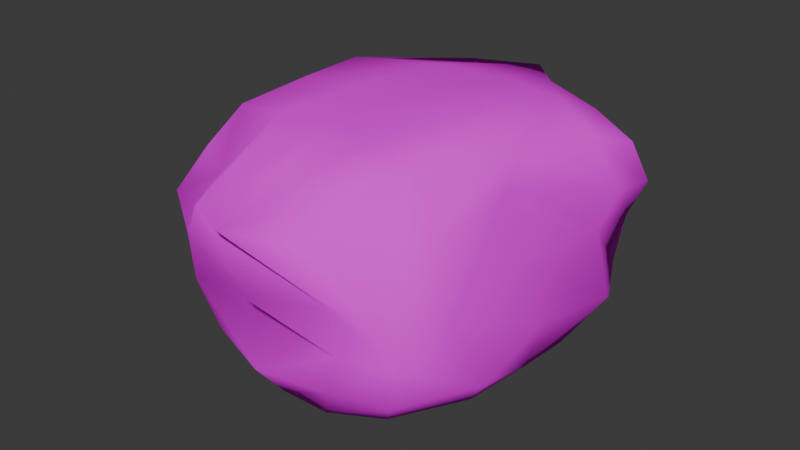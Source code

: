 # Source: roccia.blend  (saved by Blender 4.1.24; exported with 4.5.12 LTS)
import bpy
from mathutils import Matrix  # noqa: F401  (used for matrix-valued properties, if any)

bpy.ops.wm.read_factory_settings(use_empty=True)
scene = bpy.context.scene
scene.name = 'Scene'

# ---- collections
col_collection = bpy.data.collections.new('Collection'); scene.collection.children.link(col_collection)

# ---- images (referenced by path relative to the original .blend; pixels are not part of the script)
import os
ASSET_DIR = os.environ.get("B2B_ASSET_DIR", "")  # directory of the original .blend (textures are referenced by path, not embedded)
HERE = os.path.dirname(os.path.abspath(__file__))  # packed textures are extracted next to this script under _unpacked/

def load_image(name, relpath, width, height, colorspace="sRGB"):
    """Load a texture the original file referenced (path relative to the .blend, or extracted next to this script)."""
    p = next((c for c in (os.path.join(HERE, relpath), os.path.join(ASSET_DIR, relpath)) if relpath and os.path.exists(c)), "")
    if p:
        img = bpy.data.images.load(p, check_existing=True)
        img.name = name
    else:  # same state as the original file: an image datablock whose file is absent (Cycles renders it pink)
        img = bpy.data.images.new(name, width, height)
        img.source = "FILE"
        img.filepath = "//" + (relpath or name)
    img.colorspace_settings.name = colorspace
    return img
img_diffuse_png = load_image('diffuse.png', 'diffuse.png', 1024, 1024, 'sRGB')

# ---- materials (node trees are filled in below, after node groups)
mat_material_001 = bpy.data.materials.new('Material.001')
mat_material_001.use_transparent_shadow = False
mat_material_001.diffuse_color = (0.64, 0.64, 0.64, 1.0)
mat_material_001.roughness = 0.8828

# ---- material node trees
mat_material_001.use_nodes = True; mat_material_001.node_tree.nodes.clear()
_N = mat_material_001.node_tree.nodes; _L = mat_material_001.node_tree.links
n0 = _N.new('ShaderNodeBsdfPrincipled'); n0.name = 'Principled BSDF'; n0.location = (0, 300)
n0.inputs[1].default_value = 0.3
n0.inputs[2].default_value = 1.0
n0.inputs[3].default_value = 1.0
n0.inputs[13].default_value = 0.007937
n1 = _N.new('ShaderNodeOutputMaterial'); n1.name = 'Material Output'; n1.location = (280, 300)
n2 = _N.new('ShaderNodeTexImage'); n2.name = 'Image Texture'; n2.location = (-329, 330)
n2.image = img_diffuse_png
_L.new(n0.outputs[0], n1.inputs[0])
_L.new(n2.outputs[0], n0.inputs[0])
n1.is_active_output = True

# ---- world
world_world = bpy.data.worlds.new('World'); scene.world = world_world
world_world.use_nodes = True; world_world.node_tree.nodes.clear()
_N = world_world.node_tree.nodes; _L = world_world.node_tree.links
n0 = _N.new('ShaderNodeOutputWorld'); n0.name = 'World Output'; n0.location = (300, 300)
n1 = _N.new('ShaderNodeBackground'); n1.name = 'Background'; n1.location = (10, 300)
n1.inputs[0].default_value = (0.05088, 0.05088, 0.05088, 1.0)
_L.new(n1.outputs[0], n0.inputs[0])
n0.is_active_output = True
world_world.color = (0.05088, 0.05088, 0.05088)
world_world.use_sun_shadow = False
world_world.sun_shadow_jitter_overblur = 0.0

# ---- meshes
me_cube_001 = bpy.data.meshes.new('Cube.001')
me_cube_001.from_pydata([(0.8969, -0.1167, -1.078), (0.7363, -0.07603, 1.067), (-1.052, -0.0646, 0.9545), (-0.6924, -0.1143, -0.8358), (1.304, 1.084, -1.024), (0.444, 1.033, 1.514), (-1.02, 1.175, 1.106), (-0.6819, 1.18, -1.482), (1.045, -0.1576, -0.148), (0.06726, -0.07271, -0.7835), (1.2, 0.5382, -1.222), (-0.1546, -0.1145, 1.229), (1.155, 0.478, 1.382), (-1.095, -0.254, -0.1185), (-1.648, 0.452, 0.8536), (-1.186, 0.4816, -1.134), (0.9754, 1.247, 0.04789), (0.1053, 1.127, -1.585), (-0.3448, 1.152, 1.73), (-1.177, 1.303, 0.009798), (-0.01579, -0.3127, -0.06024), (0.04611, 1.352, -0.2537), (1.175, 0.6925, 0.169), (0.2601, 0.4526, 1.365), (-1.649, 0.4298, -0.06403), (-0.1998, 0.3368, -1.536), (1.009, -0.1265, 0.4703), (-0.3215, -0.0603, -0.702), (1.386, 0.8076, -1.182), (-0.5379, -0.058, 1.154), (0.9363, 0.6775, 1.426), (-0.8624, -0.2192, -0.5371), (-1.282, 0.884, 1.218), (-0.9745, 0.9261, -1.431), (0.8085, 1.346, 0.9021), (-0.175, 1.147, -1.801), (-0.6103, 1.148, 1.328), (-1.356, 1.245, -0.7168), (1.042, -0.1905, -0.6379), (0.4689, -0.1429, -1.027), (1.081, 0.1751, -1.288), (0.2436, -0.1415, 1.191), (1.015, 0.1835, 1.313), (-1.156, -0.2178, 0.4595), (-1.571, 0.1103, 0.7707), (-1.063, 0.07452, -1.016), (1.232, 1.217, -0.5945), (0.7705, 1.122, -1.3), (-0.06528, 1.103, 1.796), (-1.176, 1.281, 0.6464), (-0.4762, -0.274, -0.03739), (0.4804, -0.3121, -0.1111), (0.1728, -0.1885, -0.5325), (-0.1063, -0.2744, 0.596), (-0.198, 1.36, 0.6308), (0.063, 1.276, -0.9943), (0.6115, 1.352, -0.2908), (-0.6033, 1.344, -0.01128), (1.267, 0.6307, 1.008), (1.267, 0.6002, -0.6897), (1.269, 0.2411, -0.06388), (1.051, 1.069, 0.1975), (-1.044, 0.4029, 1.29), (0.667, 0.4399, 1.449), (-0.1351, 0.1567, 1.505), (-0.06687, 0.6521, 1.602), (-1.76, 0.3196, -0.7246), (-1.646, 0.4626, 0.459), (-1.548, -0.1538, -0.2556), (-1.483, 1.069, 0.04533), (-0.7755, 0.4976, -1.403), (0.5563, 0.4493, -1.497), (0.1532, 0.8392, -1.832), (-0.1805, 0.06095, -1.234), (-0.6309, -0.2263, 0.5923), (-0.6779, 1.33, 0.6982), (1.116, 1.068, 0.981), (-0.9445, 0.7436, 1.392), (-1.719, 0.9165, -0.6998), (-0.751, 0.1491, -1.123), (-0.3597, -0.2197, -0.5967), (0.5481, -0.2841, -0.6576), (0.3835, -0.2981, 0.5332), (0.3428, 1.371, 0.8637), (0.8016, 1.333, -0.7167), (-0.5442, 1.29, -0.8894), (1.348, 0.1898, 0.7468), (1.324, 0.1274, -0.8561), (1.424, 0.8972, -0.707), (-0.7067, 0.1906, 1.347), (0.4943, 0.1534, 1.399), (0.5242, 0.6914, 1.41), (-1.346, -0.0787, -0.8081), (-1.55, 0.03351, 0.4876), (-1.434, 1.017, 0.7468), (-0.2632, 0.9168, -1.717), (0.802, 0.8503, -1.529), (0.5127, 0.1147, -1.198)], [], [(29, 2, 43), (49, 6, 36), (34, 5, 30), (36, 6, 32), (78, 37, 7), (27, 3, 45), (80, 50, 13), (81, 51, 20), (82, 41, 11), (54, 18, 48), (84, 55, 21), (85, 37, 19), (86, 58, 12), (87, 59, 22), (88, 46, 16), (89, 62, 14), (63, 23, 64), (91, 48, 18), (66, 15, 45), (67, 24, 68), (94, 49, 19), (95, 70, 15), (96, 71, 25), (39, 9, 73), (74, 43, 13), (20, 53, 74), (11, 29, 74), (75, 36, 18), (21, 57, 75), (57, 19, 49), (76, 30, 12), (61, 76, 58), (16, 34, 76), (77, 32, 14), (23, 65, 77), (18, 36, 77), (66, 78, 33), (69, 78, 66), (19, 37, 78), (70, 79, 45), (73, 79, 70), (9, 27, 79), (27, 80, 31), (52, 80, 27), (52, 20, 50), (39, 81, 52), (38, 81, 39), (38, 8, 51), (51, 82, 53), (8, 26, 82), (26, 1, 41), (34, 83, 48), (56, 83, 34), (56, 21, 54), (84, 56, 16), (47, 84, 46), (17, 55, 84), (55, 85, 57), (35, 85, 55), (35, 7, 37), (26, 86, 42), (8, 60, 86), (60, 22, 58), (87, 60, 8), (40, 87, 38), (40, 10, 59), (59, 88, 61), (10, 28, 88), (28, 4, 46), (29, 89, 44), (11, 64, 89), (64, 23, 62), (90, 64, 11), (42, 90, 41), (12, 63, 90), (63, 91, 65), (12, 30, 91), (30, 5, 48), (92, 45, 3), (68, 92, 31), (24, 66, 92), (43, 93, 68), (2, 44, 93), (14, 67, 93), (94, 69, 24), (32, 94, 67), (32, 6, 49), (35, 95, 33), (17, 72, 95), (72, 25, 70), (47, 96, 72), (4, 28, 96), (28, 10, 71), (71, 97, 73), (10, 40, 97), (40, 0, 39), (74, 29, 43), (75, 49, 36), (76, 34, 30), (77, 36, 32), (33, 78, 7), (79, 27, 45), (31, 80, 13), (52, 81, 20), (53, 82, 11), (83, 54, 48), (56, 84, 21), (57, 85, 19), (42, 86, 12), (60, 87, 22), (61, 88, 16), (44, 89, 14), (90, 63, 64), (65, 91, 18), (92, 66, 45), (93, 67, 68), (69, 94, 19), (33, 95, 15), (72, 96, 25), (97, 39, 73), (50, 74, 13), (50, 20, 74), (53, 11, 74), (54, 75, 18), (54, 21, 75), (75, 57, 49), (58, 76, 12), (22, 61, 58), (61, 16, 76), (62, 77, 14), (62, 23, 77), (65, 18, 77), (15, 66, 33), (24, 69, 66), (69, 19, 78), (15, 70, 45), (25, 73, 70), (73, 9, 79), (3, 27, 31), (9, 52, 27), (80, 52, 50), (9, 39, 52), (0, 38, 39), (81, 38, 51), (20, 51, 53), (51, 8, 82), (82, 26, 41), (5, 34, 48), (16, 56, 34), (83, 56, 54), (46, 84, 16), (4, 47, 46), (47, 17, 84), (21, 55, 57), (17, 35, 55), (85, 35, 37), (1, 26, 42), (26, 8, 86), (86, 60, 58), (38, 87, 8), (0, 40, 38), (87, 40, 59), (22, 59, 61), (59, 10, 88), (88, 28, 46), (2, 29, 44), (29, 11, 89), (89, 64, 62), (41, 90, 11), (1, 42, 41), (42, 12, 90), (23, 63, 65), (63, 12, 91), (91, 30, 48), (31, 92, 3), (13, 68, 31), (68, 24, 92), (13, 43, 68), (43, 2, 93), (44, 14, 93), (67, 94, 24), (14, 32, 67), (94, 32, 49), (7, 35, 33), (35, 17, 95), (95, 72, 70), (17, 47, 72), (47, 4, 96), (96, 28, 71), (25, 71, 73), (71, 10, 97), (97, 40, 39)])
me_cube_001.polygons.foreach_set('use_smooth', [True] * 192)
_uv = me_cube_001.uv_layers.new(name='UVMap')
_uv.uv.foreach_set('vector', [0.05829, 0.5699, 0.08261, 0.5067, 0.1529, 0.4987, 0.2063, 0.3782, 0.1556, 0.4023, 0.09978, 0.3877, 0.8545, 0.3493, 0.795, 0.249, 0.8707, 0.1749, 0.9441, 0.6946, 0.9057, 0.6826, 0.9167, 0.6045, 0.3368, 0.08201, 0.3692, 0.000842, 0.4892, 0.0, 0.5127, 0.3106, 0.4816, 0.3231, 0.4473, 0.2762, 0.2768, 0.5835, 0.2154, 0.5785, 0.2237, 0.5024, 0.2885, 0.6956, 0.2265, 0.6947, 0.2208, 0.6358, 0.1496, 0.6887, 0.06005, 0.669, 0.05371, 0.62, 0.1155, 0.2999, 0.04202, 0.4025, 0.01139, 0.3834, 0.1339, 0.09467, 0.2261, 0.1276, 0.1657, 0.1994, 0.2737, 0.1876, 0.3356, 0.2678, 0.2584, 0.3215, 0.4229, 0.6541, 0.5205, 0.6847, 0.4775, 0.7263, 0.4227, 0.4592, 0.5294, 0.4791, 0.5396, 0.5807, 0.7441, 0.8145, 0.6723, 0.7875, 0.6838, 0.712, 0.01627, 0.5363, 0.006598, 0.4823, 0.0544, 0.4025, 0.8552, 0.1259, 0.8187, 0.1375, 0.7861, 0.07016, 0.8291, 0.1826, 0.7208, 0.2512, 0.694, 0.2682, 0.3485, 0.2255, 0.431, 0.1768, 0.4473, 0.2762, 0.8217, 0.4944, 0.7589, 0.4881, 0.7478, 0.3611, 0.8534, 0.6288, 0.8441, 0.7006, 0.7667, 0.7072, 0.555, 0.05746, 0.4911, 0.1663, 0.431, 0.1768, 0.6612, 0.07164, 0.6424, 0.17, 0.5654, 0.2, 0.6197, 0.3211, 0.56, 0.3103, 0.5564, 0.2715, 0.1376, 0.5634, 0.1529, 0.4987, 0.2237, 0.5024, 0.2208, 0.6358, 0.1407, 0.6292, 0.1376, 0.5634, 0.05371, 0.62, 0.05829, 0.5699, 0.1376, 0.5634, 0.155, 0.3441, 0.09978, 0.3877, 0.04202, 0.4025, 0.1657, 0.1994, 0.2062, 0.2743, 0.155, 0.3441, 0.2062, 0.2743, 0.2584, 0.3215, 0.2063, 0.3782, 0.8962, 0.2829, 0.8707, 0.1749, 0.9071, 0.1336, 0.6226, 0.5818, 0.6173, 0.6784, 0.5205, 0.6847, 0.6629, 0.5621, 0.6723, 0.6611, 0.6173, 0.6784, 0.9492, 0.5877, 0.9167, 0.6045, 0.8696, 0.4909, 0.7916, 0.8662, 0.7441, 0.8212, 0.7521, 0.7072, 0.9999, 0.7068, 0.9441, 0.6946, 0.9492, 0.5877, 0.3485, 0.2255, 0.3368, 0.08201, 0.4607, 0.06353, 0.7665, 0.64, 0.6723, 0.5967, 0.6778, 0.4598, 0.7667, 0.7072, 0.6749, 0.6876, 0.6723, 0.5967, 0.4911, 0.1663, 0.4857, 0.255, 0.4473, 0.2762, 0.5564, 0.2715, 0.4857, 0.255, 0.4911, 0.1663, 0.3368, 0.8336, 0.3369, 0.7859, 0.3845, 0.7263, 0.5127, 0.3106, 0.5062, 0.351, 0.4481, 0.3543, 0.5595, 0.342, 0.5062, 0.351, 0.5127, 0.3106, 0.2665, 0.646, 0.2208, 0.6358, 0.2154, 0.5785, 0.6197, 0.3211, 0.61, 0.3611, 0.5595, 0.342, 0.2786, 0.7492, 0.2885, 0.6956, 0.3209, 0.6737, 0.2786, 0.7492, 0.2184, 0.7526, 0.2265, 0.6947, 0.2265, 0.6947, 0.1496, 0.6887, 0.1407, 0.6292, 0.2184, 0.7526, 0.1432, 0.7525, 0.1496, 0.6887, 0.1432, 0.7525, 0.06927, 0.7227, 0.06005, 0.669, 0.8545, 0.3493, 0.8083, 0.3611, 0.7208, 0.2512, 0.1162, 0.1497, 0.04602, 0.2771, 0.0, 0.2413, 0.1162, 0.1497, 0.1657, 0.1994, 0.1155, 0.2999, 0.1339, 0.09467, 0.1162, 0.1497, 0.05622, 0.1459, 0.1879, 0.03519, 0.1339, 0.09467, 0.08564, 0.06534, 0.273, 0.06412, 0.2261, 0.1276, 0.1339, 0.09467, 0.2261, 0.1276, 0.2737, 0.1876, 0.2062, 0.2743, 0.3165, 0.06843, 0.2737, 0.1876, 0.2261, 0.1276, 0.3165, 0.06843, 0.3368, 0.1404, 0.3356, 0.2678, 0.3401, 0.6102, 0.4229, 0.6541, 0.4046, 0.7132, 0.34, 0.5363, 0.4398, 0.5539, 0.4229, 0.6541, 0.4398, 0.5539, 0.5396, 0.5807, 0.5205, 0.6847, 0.4227, 0.4592, 0.4398, 0.5539, 0.34, 0.5363, 0.4295, 0.4003, 0.4227, 0.4592, 0.3368, 0.4768, 0.4295, 0.4003, 0.5177, 0.4127, 0.5294, 0.4791, 0.5294, 0.4791, 0.6042, 0.4822, 0.6226, 0.5818, 0.5177, 0.4127, 0.5865, 0.4235, 0.6042, 0.4822, 0.5865, 0.4235, 0.6465, 0.4411, 0.671, 0.4914, 0.05829, 0.5699, 0.01627, 0.5363, 0.09085, 0.4319, 0.05371, 0.62, 0.0, 0.6084, 0.01627, 0.5363, 0.7861, 0.07016, 0.8187, 0.1375, 0.6941, 0.1437, 0.01231, 0.683, 0.0, 0.6084, 0.05371, 0.62, 0.01983, 0.7426, 0.01231, 0.683, 0.06005, 0.669, 0.9071, 0.1336, 0.8552, 0.1259, 0.8571, 0.07013, 0.8552, 0.1259, 0.8291, 0.1826, 0.7587, 0.168, 0.9071, 0.1336, 0.8707, 0.1749, 0.8291, 0.1826, 0.8707, 0.1749, 0.795, 0.249, 0.7208, 0.2512, 0.4081, 0.3181, 0.4473, 0.2762, 0.4816, 0.3231, 0.2322, 0.4405, 0.2912, 0.4545, 0.2701, 0.5239, 0.7589, 0.4881, 0.6778, 0.4598, 0.6853, 0.3887, 0.1529, 0.4987, 0.1301, 0.4362, 0.2322, 0.4405, 0.08261, 0.5067, 0.09085, 0.4319, 0.1301, 0.4362, 0.8696, 0.4909, 0.8217, 0.4944, 0.8347, 0.4016, 0.8534, 0.6288, 0.7665, 0.64, 0.7589, 0.4881, 0.9167, 0.6045, 0.8534, 0.6288, 0.8217, 0.4944, 0.9167, 0.6045, 0.9057, 0.6826, 0.8441, 0.7006, 0.5639, 9.1e-05, 0.555, 0.05746, 0.4607, 0.06353, 0.5821, 0.007382, 0.6089, 0.07216, 0.555, 0.05746, 0.6089, 0.07216, 0.5654, 0.2, 0.4911, 0.1663, 0.1879, 0.03519, 0.2079, 0.0, 0.2933, 0.02525, 0.6465, 0.4411, 0.5865, 0.4235, 0.5795, 0.3653, 0.5865, 0.4235, 0.5177, 0.4127, 0.4772, 0.3611, 0.6424, 0.17, 0.6283, 0.2559, 0.5564, 0.2715, 0.694, 0.1502, 0.6938, 0.2371, 0.6283, 0.2559, 0.6938, 0.2371, 0.6686, 0.3119, 0.6197, 0.3211, 0.1376, 0.5634, 0.05829, 0.5699, 0.1529, 0.4987, 0.155, 0.3441, 0.2063, 0.3782, 0.09978, 0.3877, 0.8962, 0.2829, 0.8545, 0.3493, 0.8707, 0.1749, 0.9492, 0.5877, 0.9441, 0.6946, 0.9167, 0.6045, 0.4607, 0.06353, 0.3368, 0.08201, 0.4892, 0.0, 0.4857, 0.255, 0.5127, 0.3106, 0.4473, 0.2762, 0.2701, 0.5239, 0.2768, 0.5835, 0.2237, 0.5024, 0.2665, 0.646, 0.2885, 0.6956, 0.2208, 0.6358, 0.1407, 0.6292, 0.1496, 0.6887, 0.05371, 0.62, 0.04602, 0.2771, 0.1155, 0.2999, 0.01139, 0.3834, 0.1162, 0.1497, 0.1339, 0.09467, 0.1657, 0.1994, 0.2062, 0.2743, 0.2737, 0.1876, 0.2584, 0.3215, 0.4046, 0.7132, 0.4229, 0.6541, 0.4775, 0.7263, 0.4398, 0.5539, 0.4227, 0.4592, 0.5396, 0.5807, 0.7317, 0.7072, 0.7441, 0.8145, 0.6838, 0.712, 0.09085, 0.4319, 0.01627, 0.5363, 0.0544, 0.4025, 0.8571, 0.07013, 0.8552, 0.1259, 0.7861, 0.07016, 0.7587, 0.168, 0.8291, 0.1826, 0.694, 0.2682, 0.4081, 0.3181, 0.3485, 0.2255, 0.4473, 0.2762, 0.8347, 0.4016, 0.8217, 0.4944, 0.7478, 0.3611, 0.7665, 0.64, 0.8534, 0.6288, 0.7667, 0.7072, 0.4607, 0.06353, 0.555, 0.05746, 0.431, 0.1768, 0.6089, 0.07216, 0.6612, 0.07164, 0.5654, 0.2, 0.6283, 0.2559, 0.6197, 0.3211, 0.5564, 0.2715, 0.2154, 0.5785, 0.1376, 0.5634, 0.2237, 0.5024, 0.2154, 0.5785, 0.2208, 0.6358, 0.1376, 0.5634, 0.1407, 0.6292, 0.05371, 0.62, 0.1376, 0.5634, 0.1155, 0.2999, 0.155, 0.3441, 0.04202, 0.4025, 0.1155, 0.2999, 0.1657, 0.1994, 0.155, 0.3441, 0.155, 0.3441, 0.2062, 0.2743, 0.2063, 0.3782, 0.9344, 0.1876, 0.8962, 0.2829, 0.9071, 0.1336, 0.5396, 0.5807, 0.6226, 0.5818, 0.5205, 0.6847, 0.6226, 0.5818, 0.6629, 0.5621, 0.6173, 0.6784, 0.9396, 0.5063, 0.9492, 0.5877, 0.8696, 0.4909, 0.7914, 0.7117, 0.7916, 0.8662, 0.7521, 0.7072, 1.0, 0.6065, 0.9999, 0.7068, 0.9492, 0.5877, 0.431, 0.1768, 0.3485, 0.2255, 0.4607, 0.06353, 0.7589, 0.4881, 0.7665, 0.64, 0.6778, 0.4598, 0.7665, 0.64, 0.7667, 0.7072, 0.6723, 0.5967, 0.431, 0.1768, 0.4911, 0.1663, 0.4473, 0.2762, 0.5654, 0.2, 0.5564, 0.2715, 0.4911, 0.1663, 0.3877, 0.8015, 0.3368, 0.8336, 0.3845, 0.7263, 0.4816, 0.3231, 0.5127, 0.3106, 0.4481, 0.3543, 0.56, 0.3103, 0.5595, 0.342, 0.5127, 0.3106, 0.2768, 0.5835, 0.2665, 0.646, 0.2154, 0.5785, 0.56, 0.3103, 0.6197, 0.3211, 0.5595, 0.342, 0.3247, 0.7229, 0.2786, 0.7492, 0.3209, 0.6737, 0.2885, 0.6956, 0.2786, 0.7492, 0.2265, 0.6947, 0.2208, 0.6358, 0.2265, 0.6947, 0.1407, 0.6292, 0.2265, 0.6947, 0.2184, 0.7526, 0.1496, 0.6887, 0.1496, 0.6887, 0.1432, 0.7525, 0.06005, 0.669, 0.795, 0.249, 0.8545, 0.3493, 0.7208, 0.2512, 0.05622, 0.1459, 0.1162, 0.1497, 0.0, 0.2413, 0.04602, 0.2771, 0.1162, 0.1497, 0.1155, 0.2999, 0.08564, 0.06534, 0.1339, 0.09467, 0.05622, 0.1459, 0.1163, 0.01477, 0.1879, 0.03519, 0.08564, 0.06534, 0.1879, 0.03519, 0.273, 0.06412, 0.1339, 0.09467, 0.1657, 0.1994, 0.2261, 0.1276, 0.2062, 0.2743, 0.273, 0.06412, 0.3165, 0.06843, 0.2261, 0.1276, 0.2737, 0.1876, 0.3165, 0.06843, 0.3356, 0.2678, 0.3368, 0.6749, 0.3401, 0.6102, 0.4046, 0.7132, 0.3401, 0.6102, 0.34, 0.5363, 0.4229, 0.6541, 0.4229, 0.6541, 0.4398, 0.5539, 0.5205, 0.6847, 0.3368, 0.4768, 0.4227, 0.4592, 0.34, 0.5363, 0.3532, 0.4197, 0.4295, 0.4003, 0.3368, 0.4768, 0.4227, 0.4592, 0.4295, 0.4003, 0.5294, 0.4791, 0.5396, 0.5807, 0.5294, 0.4791, 0.6226, 0.5818, 0.5294, 0.4791, 0.5177, 0.4127, 0.6042, 0.4822, 0.6042, 0.4822, 0.5865, 0.4235, 0.671, 0.4914, 0.08261, 0.5067, 0.05829, 0.5699, 0.09085, 0.4319, 0.05829, 0.5699, 0.05371, 0.62, 0.01627, 0.5363, 0.7365, 0.09231, 0.7861, 0.07016, 0.6941, 0.1437, 0.06005, 0.669, 0.01231, 0.683, 0.05371, 0.62, 0.06927, 0.7227, 0.01983, 0.7426, 0.06005, 0.669, 0.9139, 0.07697, 0.9071, 0.1336, 0.8571, 0.07013, 0.8187, 0.1375, 0.8552, 0.1259, 0.7587, 0.168, 0.8552, 0.1259, 0.9071, 0.1336, 0.8291, 0.1826, 0.8291, 0.1826, 0.8707, 0.1749, 0.7208, 0.2512, 0.4481, 0.3543, 0.4081, 0.3181, 0.4816, 0.3231, 0.2237, 0.5024, 0.2322, 0.4405, 0.2701, 0.5239, 0.7478, 0.3611, 0.7589, 0.4881, 0.6853, 0.3887, 0.2237, 0.5024, 0.1529, 0.4987, 0.2322, 0.4405, 0.1529, 0.4987, 0.08261, 0.5067, 0.1301, 0.4362, 0.8671, 0.4173, 0.8696, 0.4909, 0.8347, 0.4016, 0.8217, 0.4944, 0.8534, 0.6288, 0.7589, 0.4881, 0.8696, 0.4909, 0.9167, 0.6045, 0.8217, 0.4944, 0.8534, 0.6288, 0.9167, 0.6045, 0.8441, 0.7006, 0.4892, 0.0, 0.5639, 9.1e-05, 0.4607, 0.06353, 0.5639, 9.1e-05, 0.5821, 0.007382, 0.555, 0.05746, 0.555, 0.05746, 0.6089, 0.07216, 0.4911, 0.1663, 0.273, 0.06412, 0.1879, 0.03519, 0.2933, 0.02525, 0.6396, 0.3929, 0.6465, 0.4411, 0.5795, 0.3653, 0.5795, 0.3653, 0.5865, 0.4235, 0.4772, 0.3611, 0.5654, 0.2, 0.6424, 0.17, 0.5564, 0.2715, 0.6424, 0.17, 0.694, 0.1502, 0.6283, 0.2559, 0.6283, 0.2559, 0.6938, 0.2371, 0.6197, 0.3211])
me_cube_001.materials.append(mat_material_001)
me_cube_001.update()
me_cube_001.normals_split_custom_set([tuple(v) for v in zip(*[iter([-0.2335, -0.8198, 0.5228, -0.3418, -0.6257, 0.7012, -0.2767, -0.9378, 0.2099, -0.424, 0.8907, 0.1639, -0.3392, 0.8184, 0.4639, -0.4606, 0.7729, 0.4365, 0.3785, 0.8849, 0.2715, 0.4712, 0.5797, 0.6648, 0.3206, 0.1589, 0.9338, -0.4606, 0.7729, 0.4365, -0.3392, 0.8184, 0.4639, -0.6469, 0.2888, 0.7058, -0.9007, 0.372, -0.2243, -0.4584, 0.8627, -0.2136, -0.301, 0.82, -0.4868, 0.01069, -0.8069, -0.5905, 0.23, -0.6944, -0.6818, -0.2313, -0.5951, -0.7697, 0.01676, -0.8465, -0.5321, -0.04035, -0.9986, -0.03296, -0.1221, -0.9917, -0.04121, -0.01221, -0.9719, -0.235, 0.1223, -0.9924, 0.01502, -0.07103, -0.993, -0.09398, 0.1222, -0.9814, 0.1481, 0.08052, -0.8494, 0.5216, -0.08621, -0.8494, 0.5206, -0.04675, 0.9964, 0.0705, -0.2177, 0.4944, 0.8416, -0.08642, 0.1465, 0.9854, 0.1783, 0.9707, -0.1613, 0.007287, 0.9872, -0.1591, -0.02731, 0.9981, -0.05477, -0.04437, 0.9916, -0.1219, -0.4584, 0.8627, -0.2136, -0.3447, 0.9385, 0.02253, 0.9216, -0.3604, 0.1438, 0.9593, 0.2226, 0.1738, 0.6485, -0.03212, 0.7605, 0.9199, -0.2912, -0.2625, 0.9855, -0.1624, 0.05012, 0.9635, 0.2672, -0.01843, 0.9934, 0.0353, 0.1095, 0.6381, 0.769, 0.03863, 0.5967, 0.7991, 0.07313, -0.3263, -0.4738, 0.818, -0.4341, -0.3292, 0.8386, -0.9136, 0.08981, 0.3966, 0.1268, -0.0326, 0.9914, -0.1891, -0.1869, 0.964, -0.07359, -0.1842, 0.9801, 0.1147, -0.2422, 0.9634, -0.08642, 0.1465, 0.9854, -0.2177, 0.4944, 0.8416, -0.899, -0.3405, -0.2756, -0.4795, -0.3319, -0.8123, -0.2313, -0.5951, -0.7697, -0.9937, 0.1071, 0.03428, -0.9992, 8.199e-05, 0.03995, -0.7394, -0.6548, -0.1565, -0.8247, 0.505, 0.2546, -0.424, 0.8907, 0.1639, -0.3447, 0.9385, 0.02253, -0.2181, -0.1818, -0.9588, -0.4323, -0.2968, -0.8515, -0.4795, -0.3319, -0.8123, 0.4269, 0.1494, -0.8919, 0.2259, -0.4304, -0.8739, -0.117, -0.5871, -0.801, -0.07695, -0.8426, -0.533, -0.2119, -0.9383, -0.2733, -0.1316, -0.8494, -0.511, -0.08548, -0.9798, 0.1806, -0.2767, -0.9378, 0.2099, -0.1221, -0.9917, -0.04121, -0.07103, -0.993, -0.09398, -0.05592, -0.9878, 0.1455, -0.08548, -0.9798, 0.1806, -0.08621, -0.8494, 0.5206, -0.2335, -0.8198, 0.5228, -0.08548, -0.9798, 0.1806, -0.09358, 0.9867, 0.1331, -0.4606, 0.7729, 0.4365, -0.2177, 0.4944, 0.8416, -0.02731, 0.9981, -0.05477, -0.04344, 0.9988, -0.02107, -0.09358, 0.9867, 0.1331, -0.04344, 0.9988, -0.02107, -0.3447, 0.9385, 0.02253, -0.424, 0.8907, 0.1639, 0.7524, 0.5711, 0.3283, 0.3206, 0.1589, 0.9338, 0.6485, -0.03212, 0.7605, 0.9405, 0.3383, 0.03041, 0.7524, 0.5711, 0.3283, 0.9593, 0.2226, 0.1738, 0.5967, 0.7991, 0.07313, 0.3785, 0.8849, 0.2715, 0.7524, 0.5711, 0.3283, -0.3647, -0.02022, 0.9309, -0.6469, 0.2888, 0.7058, -0.9136, 0.08981, 0.3966, -0.1891, -0.1869, 0.964, -0.00631, -0.5229, 0.8524, -0.3647, -0.02022, 0.9309, -0.2177, 0.4944, 0.8416, -0.4606, 0.7729, 0.4365, -0.3647, -0.02022, 0.9309, -0.899, -0.3405, -0.2756, -0.9007, 0.372, -0.2243, -0.5491, 0.08644, -0.8313, -0.8189, 0.5649, 0.1013, -0.9007, 0.372, -0.2243, -0.899, -0.3405, -0.2756, -0.3447, 0.9385, 0.02253, -0.4584, 0.8627, -0.2136, -0.9007, 0.372, -0.2243, -0.4323, -0.2968, -0.8515, -0.1091, -0.775, -0.6225, -0.2313, -0.5951, -0.7697, -0.1316, -0.8494, -0.511, -0.1091, -0.775, -0.6225, -0.4323, -0.2968, -0.8515, -0.2119, -0.9383, -0.2733, 0.01069, -0.8069, -0.5905, -0.1091, -0.775, -0.6225, 0.01069, -0.8069, -0.5905, 0.01676, -0.8465, -0.5321, -0.04348, -0.9705, -0.2373, -0.2164, -0.916, -0.3378, 0.01676, -0.8465, -0.5321, 0.01069, -0.8069, -0.5905, -0.2164, -0.916, -0.3378, -0.07103, -0.993, -0.09398, -0.04035, -0.9986, -0.03296, -0.07695, -0.8426, -0.533, -0.01221, -0.9719, -0.235, -0.2164, -0.916, -0.3378, 0.483, -0.8673, -0.1207, -0.01221, -0.9719, -0.235, -0.07695, -0.8426, -0.533, 0.483, -0.8673, -0.1207, 0.5862, -0.8084, 0.05281, 0.1223, -0.9924, 0.01502, 0.1223, -0.9924, 0.01502, 0.1222, -0.9814, 0.1481, -0.05592, -0.9878, 0.1455, 0.5862, -0.8084, 0.05281, 0.4533, -0.8785, 0.1509, 0.1222, -0.9814, 0.1481, 0.4533, -0.8785, 0.1509, 0.3021, -0.8881, 0.3465, 0.08052, -0.8494, 0.5216, 0.3785, 0.8849, 0.2715, -0.01172, 0.9902, 0.1393, -0.08642, 0.1465, 0.9854, 0.1047, 0.9945, -0.006038, -0.01172, 0.9902, 0.1393, 0.3785, 0.8849, 0.2715, 0.1047, 0.9945, -0.006038, -0.02731, 0.9981, -0.05477, -0.04675, 0.9964, 0.0705, 0.1783, 0.9707, -0.1613, 0.1047, 0.9945, -0.006038, 0.5967, 0.7991, 0.07313, 0.2874, 0.7995, -0.5274, 0.1783, 0.9707, -0.1613, 0.6381, 0.769, 0.03863, 0.2265, 0.7973, -0.5594, 0.007287, 0.9872, -0.1591, 0.1783, 0.9707, -0.1613, 0.007287, 0.9872, -0.1591, -0.04437, 0.9916, -0.1219, -0.04344, 0.9988, -0.02107, 0.1669, 0.3983, -0.902, -0.04437, 0.9916, -0.1219, 0.007287, 0.9872, -0.1591, 0.1669, 0.3983, -0.902, -0.301, 0.82, -0.4868, -0.4584, 0.8627, -0.2136, 0.4533, -0.8785, 0.1509, 0.9216, -0.3604, 0.1438, 0.45, -0.5911, 0.6694, 0.5862, -0.8084, 0.05281, 0.9912, -0.1319, -0.006381, 0.9216, -0.3604, 0.1438, 0.9912, -0.1319, -0.006381, 0.9635, 0.2672, -0.01843, 0.9593, 0.2226, 0.1738, 0.9199, -0.2912, -0.2625, 0.9912, -0.1319, -0.006381, 0.5862, -0.8084, 0.05281, 0.4217, -0.2477, -0.8723, 0.9199, -0.2912, -0.2625, 0.483, -0.8673, -0.1207, 0.4217, -0.2477, -0.8723, 0.7199, -0.329, -0.6111, 0.9855, -0.1624, 0.05012, 0.9855, -0.1624, 0.05012, 0.9934, 0.0353, 0.1095, 0.9405, 0.3383, 0.03041, 0.7199, -0.329, -0.6111, 0.8733, -0.02703, -0.4864, 0.9934, 0.0353, 0.1095, 0.8733, -0.02703, -0.4864, 0.6959, 0.6588, -0.2857, 0.6381, 0.769, 0.03863, -0.2335, -0.8198, 0.5228, -0.3263, -0.4738, 0.818, -0.7359, -0.5525, 0.3915, -0.08621, -0.8494, 0.5206, -0.07359, -0.1842, 0.9801, -0.3263, -0.4738, 0.818, -0.07359, -0.1842, 0.9801, -0.1891, -0.1869, 0.964, -0.4341, -0.3292, 0.8386, 0.1493, -0.4769, 0.8662, -0.07359, -0.1842, 0.9801, -0.08621, -0.8494, 0.5206, 0.45, -0.5911, 0.6694, 0.1493, -0.4769, 0.8662, 0.08052, -0.8494, 0.5216, 0.6485, -0.03212, 0.7605, 0.1268, -0.0326, 0.9914, 0.1493, -0.4769, 0.8662, 0.1268, -0.0326, 0.9914, 0.1147, -0.2422, 0.9634, -0.00631, -0.5229, 0.8524, 0.6485, -0.03212, 0.7605, 0.3206, 0.1589, 0.9338, 0.1147, -0.2422, 0.9634, 0.3206, 0.1589, 0.9338, 0.4712, 0.5797, 0.6648, -0.08642, 0.1465, 0.9854, -0.4672, -0.7146, -0.5206, -0.2313, -0.5951, -0.7697, 0.23, -0.6944, -0.6818, -0.7394, -0.6548, -0.1565, -0.4672, -0.7146, -0.5206, -0.04348, -0.9705, -0.2373, -0.9992, 8.199e-05, 0.03995, -0.899, -0.3405, -0.2756, -0.4672, -0.7146, -0.5206, -0.2767, -0.9378, 0.2099, -0.7914, -0.5919, 0.1529, -0.7394, -0.6548, -0.1565, -0.3418, -0.6257, 0.7012, -0.7359, -0.5525, 0.3915, -0.7914, -0.5919, 0.1529, -0.9136, 0.08981, 0.3966, -0.9937, 0.1071, 0.03428, -0.7914, -0.5919, 0.1529, -0.8247, 0.505, 0.2546, -0.8189, 0.5649, 0.1013, -0.9992, 8.199e-05, 0.03995, -0.6469, 0.2888, 0.7058, -0.8247, 0.505, 0.2546, -0.9937, 0.1071, 0.03428, -0.6469, 0.2888, 0.7058, -0.3392, 0.8184, 0.4639, -0.424, 0.8907, 0.1639, 0.1669, 0.3983, -0.902, -0.2181, -0.1818, -0.9588, -0.5491, 0.08644, -0.8313, 0.2265, 0.7973, -0.5594, 0.1508, 0.02217, -0.9883, -0.2181, -0.1818, -0.9588, 0.1508, 0.02217, -0.9883, -0.117, -0.5871, -0.801, -0.4323, -0.2968, -0.8515, 0.2874, 0.7995, -0.5274, 0.4269, 0.1494, -0.8919, 0.1508, 0.02217, -0.9883, 0.6959, 0.6588, -0.2857, 0.8733, -0.02703, -0.4864, 0.4269, 0.1494, -0.8919, 0.8733, -0.02703, -0.4864, 0.7199, -0.329, -0.6111, 0.2259, -0.4304, -0.8739, 0.2259, -0.4304, -0.8739, 0.07197, -0.5648, -0.8221, -0.1316, -0.8494, -0.511, 0.7199, -0.329, -0.6111, 0.4217, -0.2477, -0.8723, 0.07197, -0.5648, -0.8221, 0.4217, -0.2477, -0.8723, 0.2467, -0.8123, -0.5285, -0.07695, -0.8426, -0.533, -0.08548, -0.9798, 0.1806, -0.2335, -0.8198, 0.5228, -0.2767, -0.9378, 0.2099, -0.09358, 0.9867, 0.1331, -0.424, 0.8907, 0.1639, -0.4606, 0.7729, 0.4365, 0.7524, 0.5711, 0.3283, 0.3785, 0.8849, 0.2715, 0.3206, 0.1589, 0.9338, -0.3647, -0.02022, 0.9309, -0.4606, 0.7729, 0.4365, -0.6469, 0.2888, 0.7058, -0.5491, 0.08644, -0.8313, -0.9007, 0.372, -0.2243, -0.301, 0.82, -0.4868, -0.1091, -0.775, -0.6225, 0.01069, -0.8069, -0.5905, -0.2313, -0.5951, -0.7697, -0.04348, -0.9705, -0.2373, 0.01676, -0.8465, -0.5321, -0.1221, -0.9917, -0.04121, -0.2164, -0.916, -0.3378, -0.01221, -0.9719, -0.235, -0.07103, -0.993, -0.09398, -0.05592, -0.9878, 0.1455, 0.1222, -0.9814, 0.1481, -0.08621, -0.8494, 0.5206, -0.01172, 0.9902, 0.1393, -0.04675, 0.9964, 0.0705, -0.08642, 0.1465, 0.9854, 0.1047, 0.9945, -0.006038, 0.1783, 0.9707, -0.1613, -0.02731, 0.9981, -0.05477, -0.04344, 0.9988, -0.02107, -0.04437, 0.9916, -0.1219, -0.3447, 0.9385, 0.02253, 0.45, -0.5911, 0.6694, 0.9216, -0.3604, 0.1438, 0.6485, -0.03212, 0.7605, 0.9912, -0.1319, -0.006381, 0.9199, -0.2912, -0.2625, 0.9635, 0.2672, -0.01843, 0.9405, 0.3383, 0.03041, 0.9934, 0.0353, 0.1095, 0.5967, 0.7991, 0.07313, -0.7359, -0.5525, 0.3915, -0.3263, -0.4738, 0.818, -0.9136, 0.08981, 0.3966, 0.1493, -0.4769, 0.8662, 0.1268, -0.0326, 0.9914, -0.07359, -0.1842, 0.9801, -0.00631, -0.5229, 0.8524, 0.1147, -0.2422, 0.9634, -0.2177, 0.4944, 0.8416, -0.4672, -0.7146, -0.5206, -0.899, -0.3405, -0.2756, -0.2313, -0.5951, -0.7697, -0.7914, -0.5919, 0.1529, -0.9937, 0.1071, 0.03428, -0.7394, -0.6548, -0.1565, -0.8189, 0.5649, 0.1013, -0.8247, 0.505, 0.2546, -0.3447, 0.9385, 0.02253, -0.5491, 0.08644, -0.8313, -0.2181, -0.1818, -0.9588, -0.4795, -0.3319, -0.8123, 0.1508, 0.02217, -0.9883, 0.4269, 0.1494, -0.8919, -0.117, -0.5871, -0.801, 0.07197, -0.5648, -0.8221, -0.07695, -0.8426, -0.533, -0.1316, -0.8494, -0.511, -0.04035, -0.9986, -0.03296, -0.08548, -0.9798, 0.1806, -0.1221, -0.9917, -0.04121, -0.04035, -0.9986, -0.03296, -0.07103, -0.993, -0.09398, -0.08548, -0.9798, 0.1806, -0.05592, -0.9878, 0.1455, -0.08621, -0.8494, 0.5206, -0.08548, -0.9798, 0.1806, -0.04675, 0.9964, 0.0705, -0.09358, 0.9867, 0.1331, -0.2177, 0.4944, 0.8416, -0.04675, 0.9964, 0.0705, -0.02731, 0.9981, -0.05477, -0.09358, 0.9867, 0.1331, -0.09358, 0.9867, 0.1331, -0.04344, 0.9988, -0.02107, -0.424, 0.8907, 0.1639, 0.9593, 0.2226, 0.1738, 0.7524, 0.5711, 0.3283, 0.6485, -0.03212, 0.7605, 0.9635, 0.2672, -0.01843, 0.9405, 0.3383, 0.03041, 0.9593, 0.2226, 0.1738, 0.9405, 0.3383, 0.03041, 0.5967, 0.7991, 0.07313, 0.7524, 0.5711, 0.3283, -0.4341, -0.3292, 0.8386, -0.3647, -0.02022, 0.9309, -0.9136, 0.08981, 0.3966, -0.4341, -0.3292, 0.8386, -0.1891, -0.1869, 0.964, -0.3647, -0.02022, 0.9309, -0.00631, -0.5229, 0.8524, -0.2177, 0.4944, 0.8416, -0.3647, -0.02022, 0.9309, -0.4795, -0.3319, -0.8123, -0.899, -0.3405, -0.2756, -0.5491, 0.08644, -0.8313, -0.9992, 8.199e-05, 0.03995, -0.8189, 0.5649, 0.1013, -0.899, -0.3405, -0.2756, -0.8189, 0.5649, 0.1013, -0.3447, 0.9385, 0.02253, -0.9007, 0.372, -0.2243, -0.4795, -0.3319, -0.8123, -0.4323, -0.2968, -0.8515, -0.2313, -0.5951, -0.7697, -0.117, -0.5871, -0.801, -0.1316, -0.8494, -0.511, -0.4323, -0.2968, -0.8515, -0.1316, -0.8494, -0.511, -0.2119, -0.9383, -0.2733, -0.1091, -0.775, -0.6225, 0.23, -0.6944, -0.6818, 0.01069, -0.8069, -0.5905, -0.04348, -0.9705, -0.2373, -0.2119, -0.9383, -0.2733, -0.2164, -0.916, -0.3378, 0.01069, -0.8069, -0.5905, 0.01676, -0.8465, -0.5321, -0.2164, -0.916, -0.3378, -0.04035, -0.9986, -0.03296, -0.2119, -0.9383, -0.2733, -0.07695, -0.8426, -0.533, -0.2164, -0.916, -0.3378, 0.2467, -0.8123, -0.5285, 0.483, -0.8673, -0.1207, -0.07695, -0.8426, -0.533, -0.01221, -0.9719, -0.235, 0.483, -0.8673, -0.1207, 0.1223, -0.9924, 0.01502, -0.07103, -0.993, -0.09398, 0.1223, -0.9924, 0.01502, -0.05592, -0.9878, 0.1455, 0.1223, -0.9924, 0.01502, 0.5862, -0.8084, 0.05281, 0.1222, -0.9814, 0.1481, 0.1222, -0.9814, 0.1481, 0.4533, -0.8785, 0.1509, 0.08052, -0.8494, 0.5216, 0.4712, 0.5797, 0.6648, 0.3785, 0.8849, 0.2715, -0.08642, 0.1465, 0.9854, 0.5967, 0.7991, 0.07313, 0.1047, 0.9945, -0.006038, 0.3785, 0.8849, 0.2715, -0.01172, 0.9902, 0.1393, 0.1047, 0.9945, -0.006038, -0.04675, 0.9964, 0.0705, 0.6381, 0.769, 0.03863, 0.1783, 0.9707, -0.1613, 0.5967, 0.7991, 0.07313, 0.6959, 0.6588, -0.2857, 0.2874, 0.7995, -0.5274, 0.6381, 0.769, 0.03863, 0.2874, 0.7995, -0.5274, 0.2265, 0.7973, -0.5594, 0.1783, 0.9707, -0.1613, -0.02731, 0.9981, -0.05477, 0.007287, 0.9872, -0.1591, -0.04344, 0.9988, -0.02107, 0.2265, 0.7973, -0.5594, 0.1669, 0.3983, -0.902, 0.007287, 0.9872, -0.1591, -0.04437, 0.9916, -0.1219, 0.1669, 0.3983, -0.902, -0.4584, 0.8627, -0.2136, 0.3021, -0.8881, 0.3465, 0.4533, -0.8785, 0.1509, 0.45, -0.5911, 0.6694, 0.4533, -0.8785, 0.1509, 0.5862, -0.8084, 0.05281, 0.9216, -0.3604, 0.1438, 0.9216, -0.3604, 0.1438, 0.9912, -0.1319, -0.006381, 0.9593, 0.2226, 0.1738, 0.483, -0.8673, -0.1207, 0.9199, -0.2912, -0.2625, 0.5862, -0.8084, 0.05281, 0.2467, -0.8123, -0.5285, 0.4217, -0.2477, -0.8723, 0.483, -0.8673, -0.1207, 0.9199, -0.2912, -0.2625, 0.4217, -0.2477, -0.8723, 0.9855, -0.1624, 0.05012, 0.9635, 0.2672, -0.01843, 0.9855, -0.1624, 0.05012, 0.9405, 0.3383, 0.03041, 0.9855, -0.1624, 0.05012, 0.7199, -0.329, -0.6111, 0.9934, 0.0353, 0.1095, 0.9934, 0.0353, 0.1095, 0.8733, -0.02703, -0.4864, 0.6381, 0.769, 0.03863, -0.3418, -0.6257, 0.7012, -0.2335, -0.8198, 0.5228, -0.7359, -0.5525, 0.3915, -0.2335, -0.8198, 0.5228, -0.08621, -0.8494, 0.5206, -0.3263, -0.4738, 0.818, -0.3263, -0.4738, 0.818, -0.07359, -0.1842, 0.9801, -0.4341, -0.3292, 0.8386, 0.08052, -0.8494, 0.5216, 0.1493, -0.4769, 0.8662, -0.08621, -0.8494, 0.5206, 0.3021, -0.8881, 0.3465, 0.45, -0.5911, 0.6694, 0.08052, -0.8494, 0.5216, 0.45, -0.5911, 0.6694, 0.6485, -0.03212, 0.7605, 0.1493, -0.4769, 0.8662, -0.1891, -0.1869, 0.964, 0.1268, -0.0326, 0.9914, -0.00631, -0.5229, 0.8524, 0.1268, -0.0326, 0.9914, 0.6485, -0.03212, 0.7605, 0.1147, -0.2422, 0.9634, 0.1147, -0.2422, 0.9634, 0.3206, 0.1589, 0.9338, -0.08642, 0.1465, 0.9854, -0.04348, -0.9705, -0.2373, -0.4672, -0.7146, -0.5206, 0.23, -0.6944, -0.6818, -0.1221, -0.9917, -0.04121, -0.7394, -0.6548, -0.1565, -0.04348, -0.9705, -0.2373, -0.7394, -0.6548, -0.1565, -0.9992, 8.199e-05, 0.03995, -0.4672, -0.7146, -0.5206, -0.1221, -0.9917, -0.04121, -0.2767, -0.9378, 0.2099, -0.7394, -0.6548, -0.1565, -0.2767, -0.9378, 0.2099, -0.3418, -0.6257, 0.7012, -0.7914, -0.5919, 0.1529, -0.7359, -0.5525, 0.3915, -0.9136, 0.08981, 0.3966, -0.7914, -0.5919, 0.1529, -0.9937, 0.1071, 0.03428, -0.8247, 0.505, 0.2546, -0.9992, 8.199e-05, 0.03995, -0.9136, 0.08981, 0.3966, -0.6469, 0.2888, 0.7058, -0.9937, 0.1071, 0.03428, -0.8247, 0.505, 0.2546, -0.6469, 0.2888, 0.7058, -0.424, 0.8907, 0.1639, -0.301, 0.82, -0.4868, 0.1669, 0.3983, -0.902, -0.5491, 0.08644, -0.8313, 0.1669, 0.3983, -0.902, 0.2265, 0.7973, -0.5594, -0.2181, -0.1818, -0.9588, -0.2181, -0.1818, -0.9588, 0.1508, 0.02217, -0.9883, -0.4323, -0.2968, -0.8515, 0.2265, 0.7973, -0.5594, 0.2874, 0.7995, -0.5274, 0.1508, 0.02217, -0.9883, 0.2874, 0.7995, -0.5274, 0.6959, 0.6588, -0.2857, 0.4269, 0.1494, -0.8919, 0.4269, 0.1494, -0.8919, 0.8733, -0.02703, -0.4864, 0.2259, -0.4304, -0.8739, -0.117, -0.5871, -0.801, 0.2259, -0.4304, -0.8739, -0.1316, -0.8494, -0.511, 0.2259, -0.4304, -0.8739, 0.7199, -0.329, -0.6111, 0.07197, -0.5648, -0.8221, 0.07197, -0.5648, -0.8221, 0.4217, -0.2477, -0.8723, -0.07695, -0.8426, -0.533])] * 3)])

# ---- objects
ob_cube = bpy.data.objects.new('Cube', me_cube_001)

# ---- transforms, parenting, visibility, modifiers, constraints
ob_cube.location = (0.0, 0.0, 0.0)
ob_cube.rotation_euler = (1.571, -0.0, -3.725e-09)
ob_cube.scale = (0.92, 1.3, 1.05)

# ---- collection membership
col_collection.objects.link(ob_cube)

# ---- scene / render settings (as saved in the file)
scene.frame_start = 1; scene.frame_end = 250; scene.frame_set(1)
scene.render.engine = 'BLENDER_EEVEE_NEXT'
scene.cycles.sampling_pattern = 'TABULATED_SOBOL'
scene.eevee.ray_tracing_options.trace_max_roughness = 0.0
bpy.context.view_layer.update()

# ---- added for rendering (the .blend has no active camera and no usable light): camera, sun
cam_auto = bpy.data.cameras.new('AutoCamera')
cam_auto.lens = 50.0
cam_auto.sensor_width = 36.0
cam_auto.clip_end = 1000.0
ob_auto_camera = bpy.data.objects.new('AutoCamera', cam_auto)
scene.collection.objects.link(ob_auto_camera)
ob_auto_camera.location = (4.73075, -5.84357, 4.59619)
ob_auto_camera.rotation_euler = (1.09748, -7.21219e-08, 0.694738)
scene.camera = ob_auto_camera
light_auto_sun = bpy.data.lights.new('AutoSun', 'SUN')
light_auto_sun.energy = 3.0
light_auto_sun.angle = 0.0523599
ob_auto_sun = bpy.data.objects.new('AutoSun', light_auto_sun)
scene.collection.objects.link(ob_auto_sun)
ob_auto_sun.rotation_euler = (0.872665, 0.174533, 0.523599)
bpy.context.view_layer.update()
